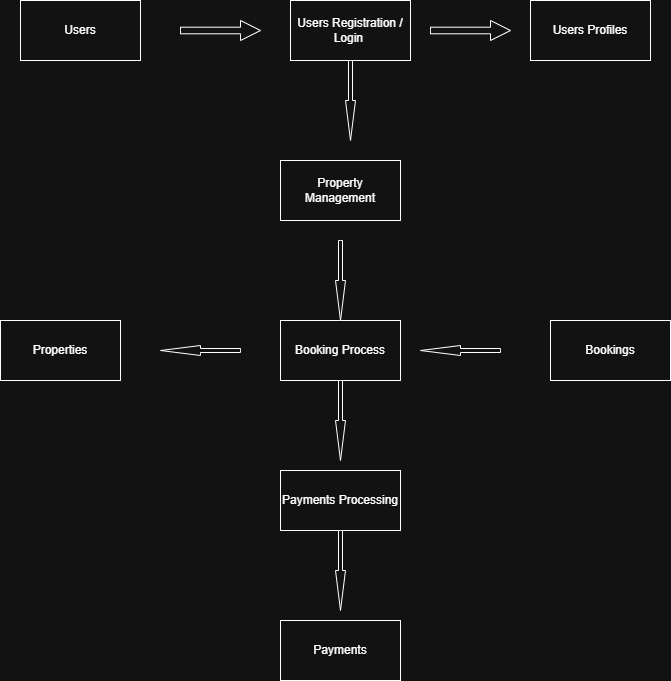

The diagram above was exported from draw.io. Its source (the exported page's mxGraphModel, read from the mxfile embedded in the PNG):
<mxGraphModel dx="786" dy="451" grid="1" gridSize="10" guides="1" tooltips="1" connect="1" arrows="1" fold="1" page="1" pageScale="1" pageWidth="850" pageHeight="1100" math="0" shadow="0">
  <root>
    <mxCell id="0" />
    <mxCell id="1" parent="0" />
    <mxCell id="KBX__O7AYXZDvNsg7e8Z-2" value="Users" style="rounded=0;whiteSpace=wrap;html=1;" vertex="1" parent="1">
      <mxGeometry x="80" y="80" width="120" height="60" as="geometry" />
    </mxCell>
    <mxCell id="KBX__O7AYXZDvNsg7e8Z-3" value="Users Registration / Login&amp;nbsp;" style="rounded=0;whiteSpace=wrap;html=1;" vertex="1" parent="1">
      <mxGeometry x="350" y="80" width="120" height="60" as="geometry" />
    </mxCell>
    <mxCell id="KBX__O7AYXZDvNsg7e8Z-4" value="Users Profiles" style="rounded=0;whiteSpace=wrap;html=1;" vertex="1" parent="1">
      <mxGeometry x="590" y="80" width="120" height="60" as="geometry" />
    </mxCell>
    <mxCell id="KBX__O7AYXZDvNsg7e8Z-5" value="Property Management" style="rounded=0;whiteSpace=wrap;html=1;" vertex="1" parent="1">
      <mxGeometry x="340" y="240" width="120" height="60" as="geometry" />
    </mxCell>
    <mxCell id="KBX__O7AYXZDvNsg7e8Z-6" value="Properties" style="rounded=0;whiteSpace=wrap;html=1;" vertex="1" parent="1">
      <mxGeometry x="60" y="400" width="120" height="60" as="geometry" />
    </mxCell>
    <mxCell id="KBX__O7AYXZDvNsg7e8Z-7" value="Booking Process" style="rounded=0;whiteSpace=wrap;html=1;" vertex="1" parent="1">
      <mxGeometry x="340" y="400" width="120" height="60" as="geometry" />
    </mxCell>
    <mxCell id="KBX__O7AYXZDvNsg7e8Z-8" value="Bookings" style="rounded=0;whiteSpace=wrap;html=1;" vertex="1" parent="1">
      <mxGeometry x="610" y="400" width="120" height="60" as="geometry" />
    </mxCell>
    <mxCell id="KBX__O7AYXZDvNsg7e8Z-9" value="Payments Processing" style="rounded=0;whiteSpace=wrap;html=1;" vertex="1" parent="1">
      <mxGeometry x="340" y="550" width="120" height="60" as="geometry" />
    </mxCell>
    <mxCell id="KBX__O7AYXZDvNsg7e8Z-10" value="Payments" style="rounded=0;whiteSpace=wrap;html=1;" vertex="1" parent="1">
      <mxGeometry x="340" y="700" width="120" height="60" as="geometry" />
    </mxCell>
    <mxCell id="KBX__O7AYXZDvNsg7e8Z-11" value="" style="html=1;shadow=0;dashed=0;align=center;verticalAlign=middle;shape=mxgraph.arrows2.arrow;dy=0.6;dx=40;direction=south;notch=0;" vertex="1" parent="1">
      <mxGeometry x="395" y="610" width="10" height="80" as="geometry" />
    </mxCell>
    <mxCell id="KBX__O7AYXZDvNsg7e8Z-12" value="" style="html=1;shadow=0;dashed=0;align=center;verticalAlign=middle;shape=mxgraph.arrows2.arrow;dy=0.6;dx=40;direction=south;notch=0;" vertex="1" parent="1">
      <mxGeometry x="395" y="460" width="10" height="80" as="geometry" />
    </mxCell>
    <mxCell id="KBX__O7AYXZDvNsg7e8Z-14" value="" style="html=1;shadow=0;dashed=0;align=center;verticalAlign=middle;shape=mxgraph.arrows2.arrow;dy=0.6;dx=40;flipH=1;notch=0;" vertex="1" parent="1">
      <mxGeometry x="220" y="425" width="80" height="10" as="geometry" />
    </mxCell>
    <mxCell id="KBX__O7AYXZDvNsg7e8Z-15" value="" style="html=1;shadow=0;dashed=0;align=center;verticalAlign=middle;shape=mxgraph.arrows2.arrow;dy=0.6;dx=40;flipH=1;notch=0;" vertex="1" parent="1">
      <mxGeometry x="480" y="425" width="80" height="10" as="geometry" />
    </mxCell>
    <mxCell id="KBX__O7AYXZDvNsg7e8Z-16" value="" style="html=1;shadow=0;dashed=0;align=center;verticalAlign=middle;shape=mxgraph.arrows2.arrow;dy=0.6;dx=40;direction=south;notch=0;" vertex="1" parent="1">
      <mxGeometry x="395" y="320" width="10" height="80" as="geometry" />
    </mxCell>
    <mxCell id="KBX__O7AYXZDvNsg7e8Z-17" value="" style="html=1;shadow=0;dashed=0;align=center;verticalAlign=middle;shape=mxgraph.arrows2.arrow;dy=0.6;dx=40;direction=south;notch=0;" vertex="1" parent="1">
      <mxGeometry x="405" y="140" width="10" height="80" as="geometry" />
    </mxCell>
    <mxCell id="KBX__O7AYXZDvNsg7e8Z-18" value="" style="html=1;shadow=0;dashed=0;align=center;verticalAlign=middle;shape=mxgraph.arrows2.arrow;dy=0.67;dx=20;notch=0;" vertex="1" parent="1">
      <mxGeometry x="490" y="100" width="80" height="20" as="geometry" />
    </mxCell>
    <mxCell id="KBX__O7AYXZDvNsg7e8Z-19" value="" style="html=1;shadow=0;dashed=0;align=center;verticalAlign=middle;shape=mxgraph.arrows2.arrow;dy=0.67;dx=20;notch=0;" vertex="1" parent="1">
      <mxGeometry x="240" y="100" width="80" height="20" as="geometry" />
    </mxCell>
  </root>
</mxGraphModel>